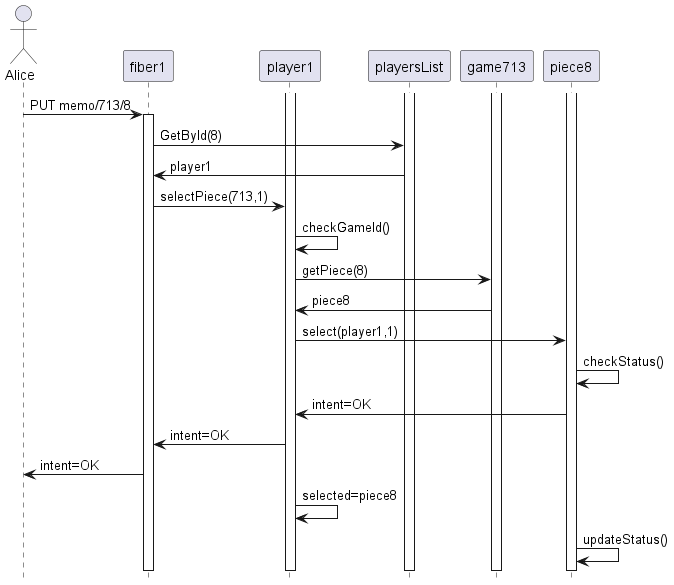

The diagram above was rendered by PlantUML. Its source (embedded in the PNG):
@startuml
hide footbox

actor Alice
participant fiber1
participant player1
participant playersList
participant game713
participant piece8

activate playersList
activate player1
activate game713
activate piece8

Alice -> fiber1 : PUT memo/713/8
activate fiber1
fiber1 -> playersList : GetById(8)
playersList -> fiber1 : player1
fiber1 -> player1 : selectPiece(713,1)
player1 -> player1 : checkGameId()
player1 -> game713 : getPiece(8)
game713 -> player1 : piece8
player1 -> piece8 : select(player1,1)
piece8 -> piece8 : checkStatus()
piece8 -> player1 : intent=OK
player1 -> fiber1 : intent=OK
fiber1 -> Alice : intent=OK
player1 -> player1 : selected=piece8
piece8 -> piece8 : updateStatus()
@enduml